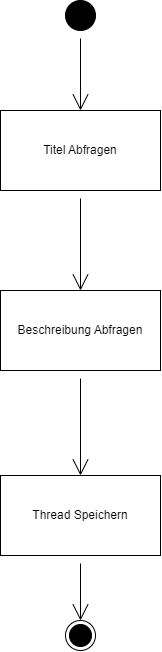

The diagram above was exported from draw.io. Its source (the exported page's mxGraphModel, read from the mxfile embedded in the PNG):
<mxGraphModel dx="1623" dy="906" grid="1" gridSize="10" guides="1" tooltips="1" connect="1" arrows="1" fold="1" page="1" pageScale="1" pageWidth="850" pageHeight="1100" math="0" shadow="0">
  <root>
    <mxCell id="0" />
    <mxCell id="1" parent="0" />
    <mxCell id="4" style="edgeStyle=none;curved=1;rounded=0;orthogonalLoop=1;jettySize=auto;html=1;endArrow=open;startSize=14;endSize=14;sourcePerimeterSpacing=8;targetPerimeterSpacing=8;entryX=0.5;entryY=0;entryDx=0;entryDy=0;" edge="1" parent="1" source="3" target="5">
      <mxGeometry relative="1" as="geometry">
        <mxPoint x="180" y="425" as="targetPoint" />
      </mxGeometry>
    </mxCell>
    <mxCell id="3" value="" style="ellipse;fillColor=strokeColor;" vertex="1" parent="1">
      <mxGeometry x="410" y="110" width="30" height="30" as="geometry" />
    </mxCell>
    <mxCell id="8" value="" style="edgeStyle=none;curved=1;rounded=0;orthogonalLoop=1;jettySize=auto;html=1;endArrow=open;startSize=14;endSize=14;sourcePerimeterSpacing=8;targetPerimeterSpacing=8;entryX=0.5;entryY=0;entryDx=0;entryDy=0;" edge="1" parent="1" source="5" target="7">
      <mxGeometry relative="1" as="geometry" />
    </mxCell>
    <mxCell id="5" value="Titel Abfragen" style="rounded=0;whiteSpace=wrap;html=1;" vertex="1" parent="1">
      <mxGeometry x="345" y="220" width="160" height="80" as="geometry" />
    </mxCell>
    <mxCell id="10" value="" style="edgeStyle=none;curved=1;rounded=0;orthogonalLoop=1;jettySize=auto;html=1;endArrow=open;startSize=14;endSize=14;sourcePerimeterSpacing=8;targetPerimeterSpacing=8;entryX=0.5;entryY=0;entryDx=0;entryDy=0;" edge="1" parent="1" source="7" target="9">
      <mxGeometry relative="1" as="geometry" />
    </mxCell>
    <mxCell id="7" value="Beschreibung Abfragen" style="rounded=0;whiteSpace=wrap;html=1;fillColor=rgb(255, 255, 255);" vertex="1" parent="1">
      <mxGeometry x="345" y="400" width="160" height="80" as="geometry" />
    </mxCell>
    <mxCell id="13" style="edgeStyle=none;curved=1;rounded=0;orthogonalLoop=1;jettySize=auto;html=1;entryX=0.5;entryY=0;entryDx=0;entryDy=0;endArrow=open;startSize=14;endSize=14;sourcePerimeterSpacing=8;targetPerimeterSpacing=8;" edge="1" parent="1" source="9" target="12">
      <mxGeometry relative="1" as="geometry" />
    </mxCell>
    <mxCell id="9" value="Thread Speichern" style="rounded=0;whiteSpace=wrap;html=1;fillColor=rgb(255, 255, 255);" vertex="1" parent="1">
      <mxGeometry x="345" y="585" width="160" height="80" as="geometry" />
    </mxCell>
    <mxCell id="12" value="" style="ellipse;html=1;shape=endState;fillColor=strokeColor;" vertex="1" parent="1">
      <mxGeometry x="410" y="730" width="30" height="30" as="geometry" />
    </mxCell>
  </root>
</mxGraphModel>